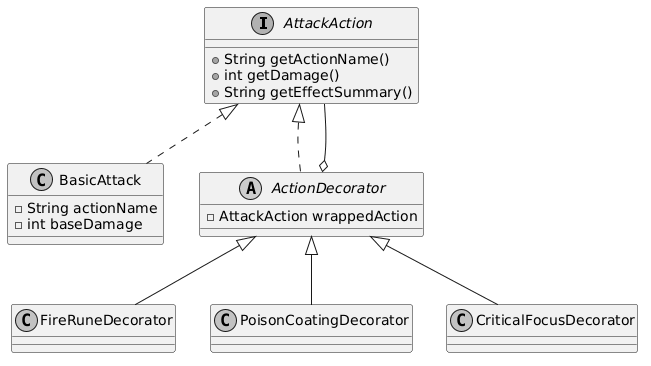

The diagram above was rendered by PlantUML. Its source (embedded in the PNG):
@startuml
skinparam monochrome true

interface AttackAction {
  + String getActionName()
  + int getDamage()
  + String getEffectSummary()
}

class BasicAttack {
  - String actionName
  - int baseDamage
}

abstract class ActionDecorator {
  - AttackAction wrappedAction
}

class FireRuneDecorator
class PoisonCoatingDecorator
class CriticalFocusDecorator

AttackAction <|.. BasicAttack
AttackAction <|.. ActionDecorator
ActionDecorator o-- AttackAction
ActionDecorator <|-- FireRuneDecorator
ActionDecorator <|-- PoisonCoatingDecorator
ActionDecorator <|-- CriticalFocusDecorator
@enduml